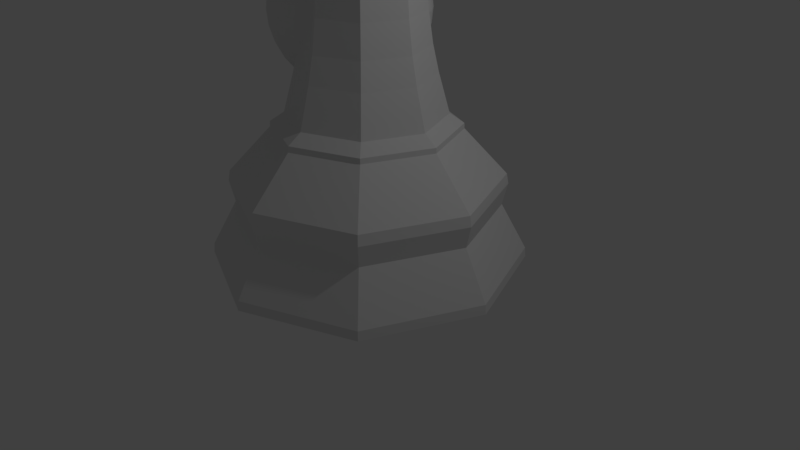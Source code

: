 # Source: Chess_Piece_Bishop_Notch_LP.blend  (saved by Blender 2.79.0; exported with 4.5.12 LTS)
import bpy
from mathutils import Matrix  # noqa: F401  (used for matrix-valued properties, if any)

bpy.ops.wm.read_factory_settings(use_empty=True)
scene = bpy.context.scene
scene.name = 'Scene'

# ---- collections
col_collection_1 = bpy.data.collections.new('Collection 1'); scene.collection.children.link(col_collection_1)

# ---- world
world_world = bpy.data.worlds.new('World'); scene.world = world_world
world_world.color = (0.05088, 0.05088, 0.05088)
world_world.use_sun_shadow = False
world_world.sun_shadow_jitter_overblur = 0.0
world_world.cycles.sampling_method = 'MANUAL'

# ---- cameras
cam_camera = bpy.data.cameras.new('Camera')
cam_camera.clip_end = 100.0
cam_camera.lens = 35.0
cam_camera.sensor_width = 32.0
cam_camera.sensor_height = 18.0
cam_camera.ortho_scale = 7.314
cam_camera.dof.focus_distance = 0.0
cam_camera.dof.aperture_fstop = 128.0

# ---- lights
light_lamp = bpy.data.lights.new('Lamp', 'POINT')
light_lamp.transmission_factor = 0.0
light_lamp.cutoff_distance = 30.0
light_lamp.energy = 100.0
light_lamp.shadow_buffer_clip_start = 1.001
light_lamp.shadow_soft_size = 0.1
light_lamp.shadow_maximum_resolution = 0.006
light_lamp.use_absolute_resolution = True

# ---- meshes
me_cube_001 = bpy.data.meshes.new('Cube.001')
me_cube_001.from_pydata([(-0.2647, -1.707, -0.2647), (-0.3859, -1.707, 1.561), (-0.2647, 1.707, -0.2647), (-0.3859, 1.707, 1.561), (0.2647, -1.707, -0.2647), (0.1435, -1.707, 1.561), (0.2647, 1.707, -0.2647), (0.1435, 1.707, 1.561), (0.1323, 1.707, -0.4733), (0.0, 1.707, -0.6673), (-0.1323, 1.707, -0.4733), (-0.2535, 1.707, 1.561), (-0.1212, 1.707, 1.561), (0.01113, 1.707, 1.561), (-0.1323, -1.707, -0.4733), (0.0, -1.707, -0.6673), (0.1323, -1.707, -0.4733), (0.01113, -1.707, 1.561), (-0.1212, -1.707, 1.561), (-0.2535, -1.707, 1.561)], [], [(0, 1, 3, 2), (8, 13, 7, 6), (6, 7, 5, 4), (14, 19, 1, 0), (8, 6, 4, 16), (11, 3, 1, 19), (7, 13, 17, 5), (13, 12, 18, 17), (12, 11, 19, 18), (2, 10, 14, 0), (10, 9, 15, 14), (9, 8, 16, 15), (4, 5, 17, 16), (16, 17, 18, 15), (15, 18, 19, 14), (2, 3, 11, 10), (10, 11, 12, 9), (9, 12, 13, 8)])
me_cube_001.use_remesh_preserve_volume = False
me_cube_001.use_remesh_preserve_attributes = False
me_cube_001.use_mirror_vertex_groups = False
me_cube_001.update()
me_sphere = bpy.data.meshes.new('Sphere')
me_sphere.from_pydata([(0.0, -3.258e-07, -1.0), (0.03806, 0.1913, 0.9808), (0.07466, 0.3753, 0.9239), (0.1084, 0.5449, 0.8315), (0.1379, 0.6935, 0.7071), (0.1622, 0.8155, 0.5556), (0.1802, 0.9061, 0.3827), (0.1913, 0.9619, 0.1951), (0.1951, 0.9808, 7.55e-08), (0.1913, 0.9619, -0.1951), (0.1802, 0.9061, -0.3827), (0.1622, 0.8155, -0.5556), (0.1379, 0.6935, -0.7071), (0.1084, 0.5449, -0.8315), (0.07466, 0.3753, -0.9239), (0.03806, 0.1913, -0.9808), (0.07466, 0.1802, 0.9808), (0.1464, 0.3536, 0.9239), (0.2126, 0.5133, 0.8315), (0.2706, 0.6533, 0.7071), (0.3182, 0.7682, 0.5556), (0.3536, 0.8536, 0.3827), (0.3753, 0.9061, 0.1951), (0.3827, 0.9239, 7.55e-08), (0.3753, 0.9061, -0.1951), (0.3536, 0.8536, -0.3827), (0.3182, 0.7682, -0.5556), (0.2706, 0.6533, -0.7071), (0.2126, 0.5133, -0.8315), (0.1464, 0.3536, -0.9239), (0.07466, 0.1802, -0.9808), (0.1084, 0.1622, 0.9808), (0.2126, 0.3182, 0.9239), (0.3087, 0.4619, 0.8315), (0.3928, 0.5879, 0.7071), (0.4619, 0.6913, 0.5556), (0.5133, 0.7682, 0.3827), (0.5449, 0.8155, 0.1951), (0.5556, 0.8315, 7.55e-08), (0.5449, 0.8155, -0.1951), (0.5133, 0.7682, -0.3827), (0.4619, 0.6913, -0.5556), (0.3928, 0.5879, -0.7071), (0.3087, 0.4619, -0.8315), (0.2126, 0.3182, -0.9239), (0.1084, 0.1622, -0.9808), (0.1379, 0.1379, 0.9808), (0.2706, 0.2706, 0.9239), (0.3928, 0.3928, 0.8315), (0.5, 0.5, 0.7071), (0.5879, 0.5879, 0.5556), (0.6533, 0.6533, 0.3827), (0.6935, 0.6935, 0.1951), (0.7071, 0.7071, 7.55e-08), (0.6935, 0.6935, -0.1951), (0.6533, 0.6533, -0.3827), (0.5879, 0.5879, -0.5556), (0.5, 0.5, -0.7071), (0.3928, 0.3928, -0.8315), (0.2706, 0.2706, -0.9239), (0.1379, 0.1379, -0.9808), (0.1622, 0.1084, 0.9808), (0.3182, 0.2126, 0.9239), (0.4619, 0.3087, 0.8315), (0.5879, 0.3928, 0.7071), (0.6913, 0.4619, 0.5556), (0.7682, 0.5133, 0.3827), (0.8155, 0.5449, 0.1951), (0.8315, 0.5556, 7.55e-08), (0.8155, 0.5449, -0.1951), (0.7682, 0.5133, -0.3827), (0.6913, 0.4619, -0.5556), (0.5879, 0.3928, -0.7071), (0.4619, 0.3087, -0.8315), (0.3182, 0.2126, -0.9239), (0.1622, 0.1084, -0.9808), (0.1802, 0.07466, 0.9808), (0.3536, 0.1464, 0.9239), (0.5133, 0.2126, 0.8315), (0.6533, 0.2706, 0.7071), (0.7682, 0.3182, 0.5556), (0.8536, 0.3536, 0.3827), (0.9061, 0.3753, 0.1951), (0.9239, 0.3827, 7.55e-08), (0.9061, 0.3753, -0.1951), (0.8536, 0.3536, -0.3827), (0.7682, 0.3182, -0.5556), (0.6533, 0.2706, -0.7071), (0.5133, 0.2126, -0.8315), (0.3536, 0.1464, -0.9239), (0.1802, 0.07466, -0.9808), (0.1913, 0.03806, 0.9808), (0.3753, 0.07466, 0.9239), (0.5449, 0.1084, 0.8315), (0.6935, 0.1379, 0.7071), (0.8155, 0.1622, 0.5556), (0.9061, 0.1802, 0.3827), (0.9619, 0.1913, 0.1951), (0.9808, 0.1951, 7.55e-08), (0.9619, 0.1913, -0.1951), (0.9061, 0.1802, -0.3827), (0.8155, 0.1622, -0.5556), (0.6935, 0.1379, -0.7071), (0.5449, 0.1084, -0.8315), (0.3753, 0.07466, -0.9239), (0.1913, 0.03806, -0.9808), (0.1951, -3.266e-07, 0.9808), (0.3827, -3.192e-07, 0.9239), (0.5556, -3.117e-07, 0.8315), (0.7071, -3.192e-07, 0.7071), (0.8315, -3.341e-07, 0.5556), (0.9239, -2.745e-07, 0.3827), (0.9808, -3.937e-07, 0.1951), (1.0, -3.788e-07, 7.55e-08), (0.9808, -3.937e-07, -0.1951), (0.9239, -2.298e-07, -0.3827), (0.8315, -3.341e-07, -0.5556), (0.7071, -3.192e-07, -0.7071), (0.5556, -3.415e-07, -0.8315), (0.3827, -3.043e-07, -0.9239), (0.1951, -3.08e-07, -0.9808), (0.1913, -0.03806, 0.9808), (0.3753, -0.07466, 0.9239), (0.5449, -0.1084, 0.8315), (0.6935, -0.138, 0.7071), (0.8155, -0.1622, 0.5556), (0.9061, -0.1802, 0.3827), (0.9619, -0.1913, 0.1951), (0.9808, -0.1951, 7.55e-08), (0.9619, -0.1913, -0.1951), (0.9061, -0.1802, -0.3827), (0.8155, -0.1622, -0.5556), (0.6935, -0.138, -0.7071), (0.5449, -0.1084, -0.8315), (0.3753, -0.07466, -0.9239), (0.1913, -0.03806, -0.9808), (0.1802, -0.07466, 0.9808), (0.3536, -0.1464, 0.9239), (0.5133, -0.2126, 0.8315), (0.6533, -0.2706, 0.7071), (0.7682, -0.3182, 0.5556), (0.8536, -0.3536, 0.3827), (0.9061, -0.3753, 0.1951), (0.9239, -0.3827, 7.55e-08), (0.9061, -0.3753, -0.1951), (0.8536, -0.3536, -0.3827), (0.7682, -0.3182, -0.5556), (0.6533, -0.2706, -0.7071), (0.5133, -0.2126, -0.8315), (0.3536, -0.1464, -0.9239), (0.1802, -0.07466, -0.9808), (0.1622, -0.1084, 0.9808), (0.3182, -0.2126, 0.9239), (0.4619, -0.3087, 0.8315), (0.5879, -0.3928, 0.7071), (0.6913, -0.4619, 0.5556), (0.7682, -0.5133, 0.3827), (0.8155, -0.5449, 0.1951), (0.8315, -0.5556, 7.55e-08), (0.8155, -0.5449, -0.1951), (0.7682, -0.5133, -0.3827), (0.6913, -0.4619, -0.5556), (0.5879, -0.3928, -0.7071), (0.4619, -0.3087, -0.8315), (0.3182, -0.2126, -0.9239), (0.1622, -0.1084, -0.9808), (0.1379, -0.138, 0.9808), (0.2706, -0.2706, 0.9239), (0.3928, -0.3928, 0.8315), (0.5, -0.5, 0.7071), (0.5879, -0.5879, 0.5556), (0.6533, -0.6533, 0.3827), (0.6935, -0.6935, 0.1951), (0.7071, -0.7071, 7.55e-08), (0.6935, -0.6935, -0.1951), (0.6533, -0.6533, -0.3827), (0.5879, -0.5879, -0.5556), (0.5, -0.5, -0.7071), (0.3928, -0.3928, -0.8315), (0.2706, -0.2706, -0.9239), (0.1379, -0.138, -0.9808), (0.1084, -0.1622, 0.9808), (0.2126, -0.3182, 0.9239), (0.3087, -0.4619, 0.8315), (0.3928, -0.5879, 0.7071), (0.4619, -0.6913, 0.5556), (0.5133, -0.7682, 0.3827), (0.5449, -0.8155, 0.1951), (0.5556, -0.8315, 7.55e-08), (0.5449, -0.8155, -0.1951), (0.5133, -0.7682, -0.3827), (0.4619, -0.6913, -0.5556), (0.3928, -0.5879, -0.7071), (0.3087, -0.4619, -0.8315), (0.2126, -0.3182, -0.9239), (0.1084, -0.1622, -0.9808), (0.07466, -0.1802, 0.9808), (0.1464, -0.3536, 0.9239), (0.2126, -0.5133, 0.8315), (0.2706, -0.6533, 0.7071), (0.3182, -0.7682, 0.5556), (0.3536, -0.8536, 0.3827), (0.3753, -0.9061, 0.1951), (0.3827, -0.9239, 7.55e-08), (0.3753, -0.9061, -0.1951), (0.3536, -0.8536, -0.3827), (0.3182, -0.7682, -0.5556), (0.2706, -0.6533, -0.7071), (0.2126, -0.5133, -0.8315), (0.1464, -0.3536, -0.9239), (0.07466, -0.1802, -0.9808), (0.03806, -0.1913, 0.9808), (0.07466, -0.3753, 0.9239), (0.1084, -0.5449, 0.8315), (0.1379, -0.6935, 0.7071), (0.1622, -0.8155, 0.5556), (0.1802, -0.9061, 0.3827), (0.1913, -0.9619, 0.1951), (0.1951, -0.9808, 7.55e-08), (0.1913, -0.9619, -0.1951), (0.1802, -0.9061, -0.3827), (0.1622, -0.8155, -0.5556), (0.1379, -0.6935, -0.7071), (0.1084, -0.5449, -0.8315), (0.07466, -0.3753, -0.9239), (0.03806, -0.1913, -0.9808), (-7.212e-09, -0.1951, 0.9808), (4.122e-08, -0.3827, 0.9239), (2.632e-08, -0.5556, 0.8315), (-2.584e-08, -0.7071, 0.7071), (-8.544e-08, -0.8315, 0.5556), (6.357e-08, -0.9239, 0.3827), (-8.544e-08, -0.9808, 0.1951), (-1.003e-07, -1.0, 7.55e-08), (-8.544e-08, -0.9808, -0.1951), (6.357e-08, -0.9239, -0.3827), (-8.544e-08, -0.8315, -0.5556), (-2.584e-08, -0.7071, -0.7071), (-1.094e-08, -0.5556, -0.8315), (3.964e-09, -0.3827, -0.9239), (3.964e-09, -0.1951, -0.9808), (-0.03806, -0.1913, 0.9808), (-0.07466, -0.3753, 0.9239), (-0.1084, -0.5449, 0.8315), (-0.1379, -0.6935, 0.7071), (-0.1622, -0.8155, 0.5556), (-0.1802, -0.9061, 0.3827), (-0.1913, -0.9619, 0.1951), (-0.1951, -0.9808, 7.55e-08), (-0.1913, -0.9619, -0.1951), (-0.1802, -0.9061, -0.3827), (-0.1622, -0.8155, -0.5556), (-0.1379, -0.6935, -0.7071), (-0.1084, -0.5449, -0.8315), (-0.07466, -0.3753, -0.9239), (-0.03806, -0.1913, -0.9808), (-1.247e-07, -6.269e-07, 1.0), (-0.07466, -0.1802, 0.9808), (-0.1464, -0.3536, 0.9239), (-0.2126, -0.5133, 0.8315), (-0.2706, -0.6533, 0.7071), (-0.3182, -0.7682, 0.5556), (-0.3536, -0.8536, 0.3827), (-0.3753, -0.9061, 0.1951), (-0.3827, -0.9239, 7.55e-08), (-0.3753, -0.9061, -0.1951), (-0.3536, -0.8536, -0.3827), (-0.3182, -0.7682, -0.5556), (-0.2706, -0.6533, -0.7071), (-0.2126, -0.5133, -0.8315), (-0.1464, -0.3536, -0.9239), (-0.07466, -0.1802, -0.9808), (-0.1084, -0.1622, 0.9808), (-0.2126, -0.3182, 0.9239), (-0.3087, -0.4619, 0.8315), (-0.3928, -0.5879, 0.7071), (-0.4619, -0.6913, 0.5556), (-0.5133, -0.7682, 0.3827), (-0.5449, -0.8155, 0.1951), (-0.5556, -0.8315, 7.55e-08), (-0.5449, -0.8155, -0.1951), (-0.5133, -0.7682, -0.3827), (-0.4619, -0.6913, -0.5556), (-0.3928, -0.5879, -0.7071), (-0.3087, -0.4619, -0.8315), (-0.2126, -0.3182, -0.9239), (-0.1084, -0.1622, -0.9808), (-0.1379, -0.138, 0.9808), (-0.2706, -0.2706, 0.9239), (-0.3928, -0.3928, 0.8315), (-0.5, -0.5, 0.7071), (-0.5879, -0.5879, 0.5556), (-0.6533, -0.6533, 0.3827), (-0.6935, -0.6935, 0.1951), (-0.7071, -0.7071, 7.55e-08), (-0.6935, -0.6935, -0.1951), (-0.6533, -0.6533, -0.3827), (-0.5879, -0.5879, -0.5556), (-0.5, -0.5, -0.7071), (-0.3928, -0.3928, -0.8315), (-0.2706, -0.2706, -0.9239), (-0.1379, -0.1379, -0.9808), (-0.1622, -0.1084, 0.9808), (-0.3182, -0.2126, 0.9239), (-0.4619, -0.3087, 0.8315), (-0.5879, -0.3928, 0.7071), (-0.6913, -0.4619, 0.5556), (-0.7682, -0.5133, 0.3827), (-0.8155, -0.5449, 0.1951), (-0.8315, -0.5556, 7.55e-08), (-0.8155, -0.5449, -0.1951), (-0.7682, -0.5133, -0.3827), (-0.6913, -0.4619, -0.5556), (-0.5879, -0.3928, -0.7071), (-0.4619, -0.3087, -0.8315), (-0.3182, -0.2126, -0.9239), (-0.1622, -0.1084, -0.9808), (-0.1802, -0.07466, 0.9808), (-0.3536, -0.1464, 0.9239), (-0.5133, -0.2126, 0.8315), (-0.6533, -0.2706, 0.7071), (-0.7682, -0.3182, 0.5556), (-0.8536, -0.3536, 0.3827), (-0.9061, -0.3753, 0.1951), (-0.9239, -0.3827, 7.55e-08), (-0.9061, -0.3753, -0.1951), (-0.8536, -0.3536, -0.3827), (-0.7682, -0.3182, -0.5556), (-0.6533, -0.2706, -0.7071), (-0.5133, -0.2126, -0.8315), (-0.3536, -0.1464, -0.9239), (-0.1802, -0.07466, -0.9808), (-0.1913, -0.03806, 0.9808), (-0.3753, -0.07466, 0.9239), (-0.5449, -0.1084, 0.8315), (-0.6935, -0.1379, 0.7071), (-0.8155, -0.1622, 0.5556), (-0.9061, -0.1802, 0.3827), (-0.9619, -0.1913, 0.1951), (-0.9808, -0.1951, 7.55e-08), (-0.9619, -0.1913, -0.1951), (-0.9061, -0.1802, -0.3827), (-0.8155, -0.1622, -0.5556), (-0.6935, -0.1379, -0.7071), (-0.5449, -0.1084, -0.8315), (-0.3753, -0.07466, -0.9239), (-0.1913, -0.03806, -0.9808), (-0.1951, -3.117e-07, 0.9808), (-0.3827, -2.819e-07, 0.9239), (-0.5556, -2.819e-07, 0.8315), (-0.7071, -1.851e-07, 0.7071), (-0.8315, -1.404e-07, 0.5556), (-0.9239, -3.192e-07, 0.3827), (-0.9808, -9.567e-08, 0.1951), (-1.0, -1.404e-07, 7.55e-08), (-0.9808, -9.567e-08, -0.1951), (-0.9239, -3.192e-07, -0.3827), (-0.8315, -1.404e-07, -0.5556), (-0.7071, -1.851e-07, -0.7071), (-0.5556, -2.596e-07, -0.8315), (-0.3827, -2.521e-07, -0.9239), (-0.1951, -3.155e-07, -0.9808), (-0.1913, 0.03806, 0.9808), (-0.3753, 0.07466, 0.9239), (-0.5449, 0.1084, 0.8315), (-0.6935, 0.1379, 0.7071), (-0.8155, 0.1622, 0.5556), (-0.9061, 0.1802, 0.3827), (-0.9619, 0.1913, 0.1951), (-0.9808, 0.1951, 7.55e-08), (-0.9619, 0.1913, -0.1951), (-0.9061, 0.1802, -0.3827), (-0.8155, 0.1622, -0.5556), (-0.6935, 0.1379, -0.7071), (-0.5449, 0.1084, -0.8315), (-0.3753, 0.07466, -0.9239), (-0.1913, 0.03806, -0.9808), (-0.1802, 0.07466, 0.9808), (-0.3536, 0.1464, 0.9239), (-0.5133, 0.2126, 0.8315), (-0.6533, 0.2706, 0.7071), (-0.7682, 0.3182, 0.5556), (-0.8536, 0.3536, 0.3827), (-0.9061, 0.3753, 0.1951), (-0.9239, 0.3827, 7.55e-08), (-0.9061, 0.3753, -0.1951), (-0.8536, 0.3536, -0.3827), (-0.7682, 0.3182, -0.5556), (-0.6533, 0.2706, -0.7071), (-0.5133, 0.2126, -0.8315), (-0.3536, 0.1464, -0.9239), (-0.1802, 0.07466, -0.9808), (-0.1622, 0.1084, 0.9808), (-0.3182, 0.2126, 0.9239), (-0.4619, 0.3087, 0.8315), (-0.5879, 0.3928, 0.7071), (-0.6913, 0.4619, 0.5556), (-0.7682, 0.5133, 0.3827), (-0.8155, 0.5449, 0.1951), (-0.8315, 0.5556, 7.55e-08), (-0.8155, 0.5449, -0.1951), (-0.7682, 0.5133, -0.3827), (-0.6913, 0.4619, -0.5556), (-0.5879, 0.3928, -0.7071), (-0.4619, 0.3087, -0.8315), (-0.3182, 0.2126, -0.9239), (-0.1622, 0.1084, -0.9808), (-0.1379, 0.1379, 0.9808), (-0.2706, 0.2706, 0.9239), (-0.3928, 0.3928, 0.8315), (-0.5, 0.5, 0.7071), (-0.5879, 0.5879, 0.5556), (-0.6533, 0.6533, 0.3827), (-0.6935, 0.6935, 0.1951), (-0.7071, 0.7071, 7.55e-08), (-0.6935, 0.6935, -0.1951), (-0.6533, 0.6533, -0.3827), (-0.5879, 0.5879, -0.5556), (-0.5, 0.5, -0.7071), (-0.3928, 0.3928, -0.8315), (-0.2706, 0.2706, -0.9239), (-0.1379, 0.1379, -0.9808), (-0.1084, 0.1622, 0.9808), (-0.2126, 0.3182, 0.9239), (-0.3087, 0.4619, 0.8315), (-0.3928, 0.5879, 0.7071), (-0.4619, 0.6913, 0.5556), (-0.5133, 0.7682, 0.3827), (-0.5449, 0.8155, 0.1951), (-0.5556, 0.8315, 7.55e-08), (-0.5449, 0.8155, -0.1951), (-0.5133, 0.7682, -0.3827), (-0.4619, 0.6913, -0.5556), (-0.3928, 0.5879, -0.7071), (-0.3087, 0.4619, -0.8315), (-0.2126, 0.3182, -0.9239), (-0.1084, 0.1622, -0.9808), (-0.07466, 0.1802, 0.9808), (-0.1464, 0.3536, 0.9239), (-0.2126, 0.5133, 0.8315), (-0.2706, 0.6533, 0.7071), (-0.3182, 0.7682, 0.5556), (-0.3536, 0.8536, 0.3827), (-0.3753, 0.9061, 0.1951), (-0.3827, 0.9239, 7.55e-08), (-0.3753, 0.9061, -0.1951), (-0.3536, 0.8536, -0.3827), (-0.3182, 0.7682, -0.5556), (-0.2706, 0.6533, -0.7071), (-0.2126, 0.5133, -0.8315), (-0.1464, 0.3536, -0.9239), (-0.07466, 0.1802, -0.9808), (-0.03806, 0.1913, 0.9808), (-0.07466, 0.3753, 0.9239), (-0.1084, 0.5449, 0.8315), (-0.1379, 0.6935, 0.7071), (-0.1622, 0.8155, 0.5556), (-0.1802, 0.9061, 0.3827), (-0.1913, 0.9619, 0.1951), (-0.1951, 0.9808, 7.55e-08), (-0.1913, 0.9619, -0.1951), (-0.1802, 0.9061, -0.3827), (-0.1622, 0.8155, -0.5556), (-0.1379, 0.6935, -0.7071), (-0.1084, 0.5449, -0.8315), (-0.07466, 0.3753, -0.9239), (-0.03806, 0.1913, -0.9808), (3.749e-08, 0.1951, 0.9808), (7.847e-08, 0.3827, 0.9239), (1.083e-07, 0.5556, 0.8315), (1.53e-07, 0.7071, 0.7071), (2.722e-07, 0.8315, 0.5556), (6.357e-08, 0.9239, 0.3827), (2.573e-07, 0.9808, 0.1951), (2.722e-07, 1.0, 7.55e-08), (2.573e-07, 0.9808, -0.1951), (6.357e-08, 0.9239, -0.3827), (2.722e-07, 0.8315, -0.5556), (1.53e-07, 0.7071, -0.7071), (1.232e-07, 0.5556, -0.8315), (7.847e-08, 0.3827, -0.9239), (1.514e-08, 0.1951, -0.9808)], [], [(471, 470, 4, 5), (479, 478, 12, 13), (472, 471, 5, 6), (480, 479, 13, 14), (473, 472, 6, 7), (481, 480, 14, 15), (474, 473, 7, 8), (467, 256, 1), (0, 481, 15), (475, 474, 8, 9), (468, 467, 1, 2), (476, 475, 9, 10), (469, 468, 2, 3), (477, 476, 10, 11), (470, 469, 3, 4), (478, 477, 11, 12), (11, 10, 25, 26), (4, 3, 18, 19), (12, 11, 26, 27), (5, 4, 19, 20), (13, 12, 27, 28), (6, 5, 20, 21), (14, 13, 28, 29), (7, 6, 21, 22), (15, 14, 29, 30), (8, 7, 22, 23), (1, 256, 16), (0, 15, 30), (9, 8, 23, 24), (2, 1, 16, 17), (10, 9, 24, 25), (3, 2, 17, 18), (30, 29, 44, 45), (23, 22, 37, 38), (16, 256, 31), (0, 30, 45), (24, 23, 38, 39), (17, 16, 31, 32), (25, 24, 39, 40), (18, 17, 32, 33), (26, 25, 40, 41), (19, 18, 33, 34), (27, 26, 41, 42), (20, 19, 34, 35), (28, 27, 42, 43), (21, 20, 35, 36), (29, 28, 43, 44), (22, 21, 36, 37), (42, 41, 56, 57), (35, 34, 49, 50), (43, 42, 57, 58), (36, 35, 50, 51), (44, 43, 58, 59), (37, 36, 51, 52), (45, 44, 59, 60), (38, 37, 52, 53), (31, 256, 46), (0, 45, 60), (39, 38, 53, 54), (32, 31, 46, 47), (40, 39, 54, 55), (33, 32, 47, 48), (41, 40, 55, 56), (34, 33, 48, 49), (46, 256, 61), (0, 60, 75), (54, 53, 68, 69), (47, 46, 61, 62), (55, 54, 69, 70), (48, 47, 62, 63), (56, 55, 70, 71), (49, 48, 63, 64), (57, 56, 71, 72), (50, 49, 64, 65), (58, 57, 72, 73), (51, 50, 65, 66), (59, 58, 73, 74), (52, 51, 66, 67), (60, 59, 74, 75), (53, 52, 67, 68), (65, 64, 79, 80), (73, 72, 87, 88), (66, 65, 80, 81), (74, 73, 88, 89), (67, 66, 81, 82), (75, 74, 89, 90), (68, 67, 82, 83), (61, 256, 76), (0, 75, 90), (69, 68, 83, 84), (62, 61, 76, 77), (70, 69, 84, 85), (63, 62, 77, 78), (71, 70, 85, 86), (64, 63, 78, 79), (72, 71, 86, 87), (84, 83, 98, 99), (77, 76, 91, 92), (85, 84, 99, 100), (78, 77, 92, 93), (86, 85, 100, 101), (79, 78, 93, 94), (87, 86, 101, 102), (80, 79, 94, 95), (88, 87, 102, 103), (81, 80, 95, 96), (89, 88, 103, 104), (82, 81, 96, 97), (90, 89, 104, 105), (83, 82, 97, 98), (76, 256, 91), (0, 90, 105), (103, 102, 117, 118), (96, 95, 110, 111), (104, 103, 118, 119), (97, 96, 111, 112), (105, 104, 119, 120), (98, 97, 112, 113), (91, 256, 106), (0, 105, 120), (99, 98, 113, 114), (92, 91, 106, 107), (100, 99, 114, 115), (93, 92, 107, 108), (101, 100, 115, 116), (94, 93, 108, 109), (102, 101, 116, 117), (95, 94, 109, 110), (107, 106, 121, 122), (115, 114, 129, 130), (108, 107, 122, 123), (116, 115, 130, 131), (109, 108, 123, 124), (117, 116, 131, 132), (110, 109, 124, 125), (118, 117, 132, 133), (111, 110, 125, 126), (119, 118, 133, 134), (112, 111, 126, 127), (120, 119, 134, 135), (113, 112, 127, 128), (106, 256, 121), (0, 120, 135), (114, 113, 128, 129), (126, 125, 140, 141), (134, 133, 148, 149), (127, 126, 141, 142), (135, 134, 149, 150), (128, 127, 142, 143), (121, 256, 136), (0, 135, 150), (129, 128, 143, 144), (122, 121, 136, 137), (130, 129, 144, 145), (123, 122, 137, 138), (131, 130, 145, 146), (124, 123, 138, 139), (132, 131, 146, 147), (125, 124, 139, 140), (133, 132, 147, 148), (145, 144, 159, 160), (138, 137, 152, 153), (146, 145, 160, 161), (139, 138, 153, 154), (147, 146, 161, 162), (140, 139, 154, 155), (148, 147, 162, 163), (141, 140, 155, 156), (149, 148, 163, 164), (142, 141, 156, 157), (150, 149, 164, 165), (143, 142, 157, 158), (136, 256, 151), (0, 150, 165), (144, 143, 158, 159), (137, 136, 151, 152), (164, 163, 178, 179), (157, 156, 171, 172), (165, 164, 179, 180), (158, 157, 172, 173), (151, 256, 166), (0, 165, 180), (159, 158, 173, 174), (152, 151, 166, 167), (160, 159, 174, 175), (153, 152, 167, 168), (161, 160, 175, 176), (154, 153, 168, 169), (162, 161, 176, 177), (155, 154, 169, 170), (163, 162, 177, 178), (156, 155, 170, 171), (176, 175, 190, 191), (169, 168, 183, 184), (177, 176, 191, 192), (170, 169, 184, 185), (178, 177, 192, 193), (171, 170, 185, 186), (179, 178, 193, 194), (172, 171, 186, 187), (180, 179, 194, 195), (173, 172, 187, 188), (166, 256, 181), (0, 180, 195), (174, 173, 188, 189), (167, 166, 181, 182), (175, 174, 189, 190), (168, 167, 182, 183), (195, 194, 209, 210), (188, 187, 202, 203), (181, 256, 196), (0, 195, 210), (189, 188, 203, 204), (182, 181, 196, 197), (190, 189, 204, 205), (183, 182, 197, 198), (191, 190, 205, 206), (184, 183, 198, 199), (192, 191, 206, 207), (185, 184, 199, 200), (193, 192, 207, 208), (186, 185, 200, 201), (194, 193, 208, 209), (187, 186, 201, 202), (199, 198, 213, 214), (207, 206, 221, 222), (200, 199, 214, 215), (208, 207, 222, 223), (201, 200, 215, 216), (209, 208, 223, 224), (202, 201, 216, 217), (210, 209, 224, 225), (203, 202, 217, 218), (196, 256, 211), (0, 210, 225), (204, 203, 218, 219), (197, 196, 211, 212), (205, 204, 219, 220), (198, 197, 212, 213), (206, 205, 220, 221), (218, 217, 232, 233), (211, 256, 226), (0, 225, 240), (219, 218, 233, 234), (212, 211, 226, 227), (220, 219, 234, 235), (213, 212, 227, 228), (221, 220, 235, 236), (214, 213, 228, 229), (222, 221, 236, 237), (215, 214, 229, 230), (223, 222, 237, 238), (216, 215, 230, 231), (224, 223, 238, 239), (217, 216, 231, 232), (225, 224, 239, 240), (237, 236, 251, 252), (230, 229, 244, 245), (238, 237, 252, 253), (231, 230, 245, 246), (239, 238, 253, 254), (232, 231, 246, 247), (240, 239, 254, 255), (233, 232, 247, 248), (226, 256, 241), (0, 240, 255), (234, 233, 248, 249), (227, 226, 241, 242), (235, 234, 249, 250), (228, 227, 242, 243), (236, 235, 250, 251), (229, 228, 243, 244), (241, 256, 257), (0, 255, 271), (249, 248, 264, 265), (242, 241, 257, 258), (250, 249, 265, 266), (243, 242, 258, 259), (251, 250, 266, 267), (244, 243, 259, 260), (252, 251, 267, 268), (245, 244, 260, 261), (253, 252, 268, 269), (246, 245, 261, 262), (254, 253, 269, 270), (247, 246, 262, 263), (255, 254, 270, 271), (248, 247, 263, 264), (261, 260, 275, 276), (269, 268, 283, 284), (262, 261, 276, 277), (270, 269, 284, 285), (263, 262, 277, 278), (271, 270, 285, 286), (264, 263, 278, 279), (257, 256, 272), (0, 271, 286), (265, 264, 279, 280), (258, 257, 272, 273), (266, 265, 280, 281), (259, 258, 273, 274), (267, 266, 281, 282), (260, 259, 274, 275), (268, 267, 282, 283), (280, 279, 294, 295), (273, 272, 287, 288), (281, 280, 295, 296), (274, 273, 288, 289), (282, 281, 296, 297), (275, 274, 289, 290), (283, 282, 297, 298), (276, 275, 290, 291), (284, 283, 298, 299), (277, 276, 291, 292), (285, 284, 299, 300), (278, 277, 292, 293), (286, 285, 300, 301), (279, 278, 293, 294), (272, 256, 287), (0, 286, 301), (299, 298, 313, 314), (292, 291, 306, 307), (300, 299, 314, 315), (293, 292, 307, 308), (301, 300, 315, 316), (294, 293, 308, 309), (287, 256, 302), (0, 301, 316), (295, 294, 309, 310), (288, 287, 302, 303), (296, 295, 310, 311), (289, 288, 303, 304), (297, 296, 311, 312), (290, 289, 304, 305), (298, 297, 312, 313), (291, 290, 305, 306), (311, 310, 325, 326), (304, 303, 318, 319), (312, 311, 326, 327), (305, 304, 319, 320), (313, 312, 327, 328), (306, 305, 320, 321), (314, 313, 328, 329), (307, 306, 321, 322), (315, 314, 329, 330), (308, 307, 322, 323), (316, 315, 330, 331), (309, 308, 323, 324), (302, 256, 317), (0, 316, 331), (310, 309, 324, 325), (303, 302, 317, 318), (330, 329, 344, 345), (323, 322, 337, 338), (331, 330, 345, 346), (324, 323, 338, 339), (317, 256, 332), (0, 331, 346), (325, 324, 339, 340), (318, 317, 332, 333), (326, 325, 340, 341), (319, 318, 333, 334), (327, 326, 341, 342), (320, 319, 334, 335), (328, 327, 342, 343), (321, 320, 335, 336), (329, 328, 343, 344), (322, 321, 336, 337), (334, 333, 348, 349), (342, 341, 356, 357), (335, 334, 349, 350), (343, 342, 357, 358), (336, 335, 350, 351), (344, 343, 358, 359), (337, 336, 351, 352), (345, 344, 359, 360), (338, 337, 352, 353), (346, 345, 360, 361), (339, 338, 353, 354), (332, 256, 347), (0, 346, 361), (340, 339, 354, 355), (333, 332, 347, 348), (341, 340, 355, 356), (353, 352, 367, 368), (361, 360, 375, 376), (354, 353, 368, 369), (347, 256, 362), (0, 361, 376), (355, 354, 369, 370), (348, 347, 362, 363), (356, 355, 370, 371), (349, 348, 363, 364), (357, 356, 371, 372), (350, 349, 364, 365), (358, 357, 372, 373), (351, 350, 365, 366), (359, 358, 373, 374), (352, 351, 366, 367), (360, 359, 374, 375), (372, 371, 386, 387), (365, 364, 379, 380), (373, 372, 387, 388), (366, 365, 380, 381), (374, 373, 388, 389), (367, 366, 381, 382), (375, 374, 389, 390), (368, 367, 382, 383), (376, 375, 390, 391), (369, 368, 383, 384), (362, 256, 377), (0, 376, 391), (370, 369, 384, 385), (363, 362, 377, 378), (371, 370, 385, 386), (364, 363, 378, 379), (391, 390, 405, 406), (384, 383, 398, 399), (377, 256, 392), (0, 391, 406), (385, 384, 399, 400), (378, 377, 392, 393), (386, 385, 400, 401), (379, 378, 393, 394), (387, 386, 401, 402), (380, 379, 394, 395), (388, 387, 402, 403), (381, 380, 395, 396), (389, 388, 403, 404), (382, 381, 396, 397), (390, 389, 404, 405), (383, 382, 397, 398), (395, 394, 409, 410), (403, 402, 417, 418), (396, 395, 410, 411), (404, 403, 418, 419), (397, 396, 411, 412), (405, 404, 419, 420), (398, 397, 412, 413), (406, 405, 420, 421), (399, 398, 413, 414), (392, 256, 407), (0, 406, 421), (400, 399, 414, 415), (393, 392, 407, 408), (401, 400, 415, 416), (394, 393, 408, 409), (402, 401, 416, 417), (414, 413, 428, 429), (407, 256, 422), (0, 421, 436), (415, 414, 429, 430), (408, 407, 422, 423), (416, 415, 430, 431), (409, 408, 423, 424), (417, 416, 431, 432), (410, 409, 424, 425), (418, 417, 432, 433), (411, 410, 425, 426), (419, 418, 433, 434), (412, 411, 426, 427), (420, 419, 434, 435), (413, 412, 427, 428), (421, 420, 435, 436), (433, 432, 447, 448), (426, 425, 440, 441), (434, 433, 448, 449), (427, 426, 441, 442), (435, 434, 449, 450), (428, 427, 442, 443), (436, 435, 450, 451), (429, 428, 443, 444), (422, 256, 437), (0, 436, 451), (430, 429, 444, 445), (423, 422, 437, 438), (431, 430, 445, 446), (424, 423, 438, 439), (432, 431, 446, 447), (425, 424, 439, 440), (0, 451, 466), (445, 444, 459, 460), (438, 437, 452, 453), (446, 445, 460, 461), (439, 438, 453, 454), (447, 446, 461, 462), (440, 439, 454, 455), (448, 447, 462, 463), (441, 440, 455, 456), (449, 448, 463, 464), (442, 441, 456, 457), (450, 449, 464, 465), (443, 442, 457, 458), (451, 450, 465, 466), (444, 443, 458, 459), (437, 256, 452), (464, 463, 478, 479), (457, 456, 471, 472), (465, 464, 479, 480), (458, 457, 472, 473), (466, 465, 480, 481), (459, 458, 473, 474), (452, 256, 467), (0, 466, 481), (460, 459, 474, 475), (453, 452, 467, 468), (461, 460, 475, 476), (454, 453, 468, 469), (462, 461, 476, 477), (455, 454, 469, 470), (463, 462, 477, 478), (456, 455, 470, 471)])
me_sphere.use_remesh_preserve_volume = False
me_sphere.use_remesh_preserve_attributes = False
me_sphere.use_mirror_vertex_groups = False
me_sphere.update()
me_sphere_002 = bpy.data.meshes.new('Sphere.002')
me_sphere_002.from_pydata([(0.0, 0.1722, -0.1722), (0.1722, -2.881e-08, 0.1722), (0.2435, -3.193e-08, -2.516e-08), (0.1722, -2.881e-08, -0.1722), (-1.505e-08, -0.1722, 0.1722), (-2.129e-08, -0.2435, -3.967e-08), (-1.505e-08, -0.1722, -0.1722), (-2.129e-08, -2.129e-08, 0.2435), (-0.1722, 1.291e-09, 0.1722), (-0.2435, 1.064e-08, -5.418e-08), (-0.1722, 1.291e-09, -0.1722), (3.01e-08, 0.1722, 0.1722), (4.257e-08, 0.2435, -6.869e-08), (-9.724e-08, 2.0, -7.61), (1.414, 1.414, -7.61), (2.0, 9.149e-08, -7.61), (1.414, -1.414, -7.61), (-7.491e-07, -2.0, -7.61), (-1.414, -1.414, -7.61), (-2.0, 1.872e-06, -7.61), (-1.414, 1.414, -7.61), (-5.752e-08, 1.663, -6.881), (9.13e-10, 1.167, -5.888), (0.8255, 0.8255, -5.888), (1.176, 1.176, -6.881), (1.167, 3.023e-07, -5.888), (1.663, 1.783e-07, -6.881), (0.8255, -0.8255, -5.888), (1.176, -1.176, -6.881), (-3.798e-07, -1.167, -5.888), (-5.989e-07, -1.663, -6.881), (-0.8255, -0.8255, -5.888), (-1.176, -1.176, -6.881), (-1.167, 1.341e-06, -5.888), (-1.663, 1.658e-06, -6.881), (-0.8255, 0.8255, -5.888), (-1.176, 1.176, -6.881), (-9.587e-08, 1.989, -7.488), (1.407, 1.407, -7.488), (1.989, 9.416e-08, -7.488), (1.407, -1.407, -7.488), (-7.441e-07, -1.989, -7.488), (-1.407, -1.407, -7.488), (-1.989, 1.865e-06, -7.488), (-1.407, 1.407, -7.488), (-6.254e-08, 1.705, -6.468), (-6.482e-08, 1.728, -6.6), (1.222, 1.222, -6.6), (1.205, 1.205, -6.468), (1.728, 1.612e-07, -6.6), (1.705, 1.674e-07, -6.468), (1.222, -1.222, -6.6), (1.205, -1.205, -6.468), (-6.286e-07, -1.728, -6.6), (-6.181e-07, -1.705, -6.468), (-1.222, -1.222, -6.6), (-1.205, -1.205, -6.468), (-1.728, 1.699e-06, -6.6), (-1.705, 1.685e-06, -6.468), (-1.222, 1.222, -6.6), (-1.205, 1.205, -6.468), (1.278e-08, 0.9858, -5.7), (1.37e-09, 1.164, -5.821), (0.8232, 0.8232, -5.821), (0.697, 0.697, -5.7), (1.164, 3.052e-07, -5.821), (0.9858, 3.462e-07, -5.7), (0.8232, -0.8232, -5.821), (0.697, -0.697, -5.7), (-3.78e-07, -1.164, -5.821), (-3.086e-07, -0.9858, -5.7), (-0.8232, -0.8232, -5.821), (-0.697, -0.697, -5.7), (-1.164, 1.341e-06, -5.821), (-0.9858, 1.224e-06, -5.7), (-0.8232, 0.8232, -5.821), (-0.697, 0.697, -5.7), (-0.64, -0.64, -3.032), (-2.93e-07, -0.9051, -3.032), (0.64, -0.64, -3.032), (0.9051, 3.869e-07, -3.032), (0.64, 0.64, -3.032), (3.666e-09, 0.9051, -3.032), (-0.64, 0.64, -3.032), (-0.9051, 1.192e-06, -3.032), (-0.7031, 1.031e-06, -3.524), (-0.4972, 0.4972, -3.524), (1.643e-08, 0.7031, -3.524), (0.4972, 0.4972, -3.524), (-0.4972, -0.4972, -3.524), (0.7031, 4.054e-07, -3.524), (0.4972, -0.4972, -3.524), (-2.127e-07, -0.7031, -3.524), (-0.6916, 1.023e-06, -3.731), (-0.8479, 1.13e-06, -5.198), (-0.6907, 1.023e-06, -4.071), (-0.7202, 1.044e-06, -4.469), (-0.7754, 1.08e-06, -4.865), (-0.5996, 0.5996, -5.198), (-0.489, 0.489, -3.731), (-0.5483, 0.5483, -4.865), (-0.5092, 0.5092, -4.469), (-0.4884, 0.4884, -4.071), (1.78e-08, 0.6916, -3.731), (1.643e-08, 0.8479, -5.198), (1.963e-08, 0.6907, -4.071), (1.963e-08, 0.7202, -4.469), (1.826e-08, 0.7754, -4.865), (0.5996, 0.5996, -5.198), (0.489, 0.489, -3.731), (0.5483, 0.5483, -4.865), (0.5092, 0.5092, -4.469), (0.4884, 0.4884, -4.071), (-0.489, -0.489, -3.731), (-0.5996, -0.5996, -5.198), (-0.4884, -0.4884, -4.071), (-0.5092, -0.5092, -4.469), (-0.5483, -0.5483, -4.865), (0.6916, 4.079e-07, -3.731), (0.8479, 3.752e-07, -5.198), (0.6907, 4.08e-07, -4.071), (0.7202, 4.006e-07, -4.469), (0.7754, 3.9e-07, -4.865), (0.5996, -0.5996, -5.198), (0.489, -0.489, -3.731), (0.5483, -0.5483, -4.865), (0.5092, -0.5092, -4.469), (0.4884, -0.4884, -4.071), (-2.598e-07, -0.8479, -5.198), (-2.077e-07, -0.6916, -3.731), (-2.346e-07, -0.7754, -4.865), (-2.159e-07, -0.7202, -4.469), (-2.059e-07, -0.6907, -4.071), (-1.05, 1.277e-06, -3.308), (-1.049, 1.273e-06, -3.449), (-1.138, 1.333e-06, -3.379), (-0.7415, 0.7415, -3.449), (-0.7426, 0.7426, -3.308), (-0.8043, 0.8043, -3.379), (-4.109e-09, 1.05, -3.308), (-1.826e-09, 1.049, -3.449), (-8.674e-09, 1.138, -3.379), (0.7415, 0.7415, -3.449), (0.7426, 0.7426, -3.308), (0.8043, 0.8043, -3.379), (-0.7426, -0.7426, -3.308), (-0.7415, -0.7415, -3.449), (-0.8043, -0.8043, -3.379), (1.05, 3.419e-07, -3.308), (1.049, 3.394e-07, -3.449), (1.138, 3.212e-07, -3.379), (0.7415, -0.7415, -3.449), (0.7426, -0.7426, -3.308), (0.8043, -0.8043, -3.379), (-3.433e-07, -1.049, -3.449), (-3.46e-07, -1.05, -3.308), (-3.812e-07, -1.138, -3.379), (0.4924, 0.4965, -2.747), (0.6981, 3.783e-07, -2.747), (0.4924, -0.4965, -2.747), (-0.004036, -0.7021, -2.747), (-0.5005, -0.4965, -2.747), (-0.7062, 4.057e-07, -2.747), (-0.5005, 0.4965, -2.747), (-0.004036, 0.7021, -2.747), (0.5411, 0.5452, -2.606), (0.7669, 3.751e-07, -2.606), (0.5411, -0.5452, -2.606), (-0.004036, -0.771, -2.606), (-0.5492, -0.5452, -2.606), (-0.775, 4.051e-07, -2.606), (-0.5492, 0.5452, -2.606), (-0.004036, 0.771, -2.606), (-0.004036, 4.064e-07, -2.606), (-0.9163, 1.189e-06, -3.223), (-0.648, -0.648, -3.223), (-0.648, 0.648, -3.223), (4.917e-09, 0.9163, -3.223), (0.648, 0.648, -3.223), (0.9163, 3.734e-07, -3.223), (-2.94e-07, -0.9163, -3.223), (0.648, -0.648, -3.223), (-0.5455, -0.5437, -2.903), (-0.7707, 8.086e-07, -2.903), (-0.5455, 0.5437, -2.903), (-0.00183, 0.7689, -2.903), (0.5419, 0.5437, -2.903), (0.7671, 3.912e-07, -2.903), (0.5419, -0.5437, -2.903), (-0.00183, -0.7689, -2.903), (1.111e-09, 0.2662, -0.3255), (1.111e-09, 0.2662, -0.3255), (0.1883, 0.1883, -0.3255), (0.3455, 0.3455, -0.585), (0.5298, 0.5298, -0.9734), (0.6948, 0.6948, -1.431), (0.6793, 0.6793, -1.89), (0.5907, 0.5907, -2.278), (0.514, 0.514, -2.537), (0.2662, 1.511e-07, -0.3255), (0.4887, 1.603e-07, -0.585), (0.7493, 1.56e-07, -0.9734), (0.9826, 1.338e-07, -1.431), (0.9607, 1.65e-07, -1.89), (0.8354, 1.653e-07, -2.278), (0.7269, 1.409e-07, -2.537), (0.1883, -0.1883, -0.3255), (0.3455, -0.3455, -0.585), (0.5298, -0.5298, -0.9734), (0.6948, -0.6948, -1.431), (0.6793, -0.6793, -1.89), (0.5907, -0.5907, -2.278), (0.514, -0.514, -2.537), (9.765e-09, -0.2662, -0.3255), (5.669e-09, -0.4887, -0.585), (4.143e-08, -0.7493, -0.9734), (1.301e-08, -0.9826, -1.431), (4.241e-08, -0.9607, -1.89), (1.641e-08, -0.8354, -2.278), (2.062e-08, -0.7269, -2.537), (-0.1883, -0.1883, -0.3255), (-0.6793, -0.6793, -1.89), (-0.5907, -0.5907, -2.278), (-0.514, -0.514, -2.537), (-0.2662, 1.615e-07, -0.3255), (-0.9826, 1.631e-07, -1.431), (-0.9607, 1.03e-07, -1.89), (-0.8354, 1.653e-07, -2.278), (-0.7269, 1.692e-07, -2.537), (-0.1883, 0.1883, -0.3255), (-0.6948, 0.6948, -1.431), (-0.6793, 0.6793, -1.89), (-0.5907, 0.5907, -2.278), (-0.514, 0.514, -2.537), (-1.493e-08, 0.4887, -0.585), (-3.108e-08, 0.7493, -0.9734), (1.301e-08, 0.9826, -1.431), (-5.056e-08, 0.9607, -1.89), (-1.879e-08, 0.8354, -2.278), (-7.685e-09, 0.7269, -2.537), (0.1883, 0.1883, -0.3255), (0.2662, 1.511e-07, -0.3255), (0.1883, -0.1883, -0.3255), (9.765e-09, -0.2662, -0.3255), (-0.1883, -0.1883, -0.3255), (-0.2662, 1.615e-07, -0.3255), (-0.1883, 0.1883, -0.3255), (1.51e-09, 0.1179, -0.2479), (0.08337, 0.08337, -0.2479), (0.1179, 1.554e-07, -0.2479), (0.08337, -0.08337, -0.2479), (5.342e-09, -0.1179, -0.2479), (-0.08337, -0.08337, -0.2479), (-0.1179, 1.6e-07, -0.2479), (-0.08337, 0.08337, -0.2479), (-0.6117, 0.7292, -1.431), (-0.5941, 0.7352, -1.459), (-0.6686, 0.6686, -1.359), (-0.5941, -0.6755, -2.011), (-0.3294, 0.8393, -1.418), (-0.3294, -0.7728, -2.049), (-0.2578, 0.2578, -0.4402), (-0.2708, 1.615e-07, -0.3308), (-0.2694, -0.2693, -0.4593), (-0.2642, -0.3792, -0.585), (-0.2457, 0.3869, -0.585), (-0.1971, 0.7899, -1.213), (-0.2467, -0.6471, -0.9734), (-0.1971, -0.8802, -1.867), (-0.2243, -0.8897, -1.431), (-0.2151, 0.6602, -0.9734), (-0.7264, 0.4931, -1.33), (-0.7592, 1.1e-07, -0.9928), (-0.7264, -0.5817, -1.75), (-0.7459, -0.5714, -1.431), (-0.6801, -0.6801, -1.867), (-0.6677, -0.6841, -1.89), (-0.2122, -0.8728, -1.89), (-0.4618, 0.7809, -1.649), (-0.4618, -0.6645, -2.215), (-0.3386, 0.8423, -1.431)], [], [(12, 11, 1, 2), (0, 12, 2, 3), (11, 7, 1), (2, 1, 4, 5), (3, 2, 5, 6), (1, 7, 4), (5, 4, 8, 9), (6, 5, 9, 10), (4, 7, 8), (9, 8, 11, 12), (10, 9, 12, 0), (8, 7, 11), (64, 63, 62, 61), (63, 23, 22, 62), (23, 48, 45, 22), (48, 47, 46, 45), (47, 24, 21, 46), (24, 38, 37, 21), (38, 14, 13, 37), (61, 62, 75, 76), (62, 22, 35, 75), (22, 45, 60, 35), (45, 46, 59, 60), (46, 21, 36, 59), (21, 37, 44, 36), (37, 13, 20, 44), (76, 75, 73, 74), (75, 35, 33, 73), (35, 60, 58, 33), (60, 59, 57, 58), (59, 36, 34, 57), (36, 44, 43, 34), (44, 20, 19, 43), (74, 73, 71, 72), (73, 33, 31, 71), (33, 58, 56, 31), (58, 57, 55, 56), (57, 34, 32, 55), (34, 43, 42, 32), (43, 19, 18, 42), (72, 71, 69, 70), (71, 31, 29, 69), (31, 56, 54, 29), (56, 55, 53, 54), (55, 32, 30, 53), (32, 42, 41, 30), (42, 18, 17, 41), (70, 69, 67, 68), (69, 29, 27, 67), (29, 54, 52, 27), (54, 53, 51, 52), (53, 30, 28, 51), (30, 41, 40, 28), (41, 17, 16, 40), (68, 67, 65, 66), (67, 27, 25, 65), (27, 52, 50, 25), (52, 51, 49, 50), (51, 28, 26, 49), (28, 40, 39, 26), (40, 16, 15, 39), (66, 65, 63, 64), (65, 25, 23, 63), (25, 50, 48, 23), (50, 49, 47, 48), (49, 26, 24, 47), (26, 39, 38, 24), (39, 15, 14, 38), (85, 89, 146, 134), (17, 18, 19, 20, 13, 14, 15, 16), (88, 87, 140, 142), (86, 85, 134, 136), (91, 90, 149, 151), (92, 91, 151, 154), (90, 88, 142, 149), (87, 86, 136, 140), (89, 92, 154, 146), (113, 129, 92, 89), (68, 66, 119, 123), (181, 179, 80, 79), (103, 99, 86, 87), (64, 61, 104, 108), (178, 177, 82, 81), (118, 109, 88, 90), (72, 70, 128, 114), (175, 180, 78, 77), (129, 124, 91, 92), (124, 118, 90, 91), (70, 68, 123, 128), (180, 181, 79, 78), (99, 93, 85, 86), (61, 76, 98, 104), (177, 176, 83, 82), (109, 103, 87, 88), (66, 64, 108, 119), (179, 178, 81, 80), (74, 72, 114, 94), (93, 113, 89, 85), (176, 174, 84, 83), (129, 113, 115, 132), (132, 115, 116, 131), (131, 116, 117, 130), (130, 117, 114, 128), (99, 103, 105, 102), (102, 105, 106, 101), (101, 106, 107, 100), (100, 107, 104, 98), (109, 118, 120, 112), (112, 120, 121, 111), (111, 121, 122, 110), (110, 122, 119, 108), (124, 129, 132, 127), (127, 132, 131, 126), (126, 131, 130, 125), (125, 130, 128, 123), (118, 124, 127, 120), (120, 127, 126, 121), (121, 126, 125, 122), (122, 125, 123, 119), (113, 93, 95, 115), (115, 95, 96, 116), (116, 96, 97, 117), (117, 97, 94, 114), (103, 109, 112, 105), (105, 112, 111, 106), (106, 111, 110, 107), (107, 110, 108, 104), (93, 99, 102, 95), (95, 102, 101, 96), (96, 101, 100, 97), (97, 100, 98, 94), (76, 74, 94, 98), (155, 145, 147, 156), (156, 147, 146, 154), (137, 139, 141, 138), (138, 141, 140, 136), (143, 148, 150, 144), (144, 150, 149, 142), (152, 155, 156, 153), (153, 156, 154, 151), (148, 152, 153, 150), (150, 153, 151, 149), (145, 133, 135, 147), (147, 135, 134, 146), (139, 143, 144, 141), (141, 144, 142, 140), (133, 137, 138, 135), (135, 138, 136, 134), (174, 175, 77, 84), (159, 167, 168, 160), (161, 169, 170, 162), (163, 171, 172, 164), (158, 166, 167, 159), (160, 168, 169, 161), (162, 170, 171, 163), (164, 172, 165, 157), (157, 165, 166, 158), (173, 165, 172), (173, 166, 165), (173, 167, 166), (173, 168, 167), (173, 169, 168), (173, 170, 169), (173, 171, 170), (173, 172, 171), (182, 161, 162, 183), (183, 162, 163, 184), (184, 163, 164, 185), (185, 164, 157, 186), (186, 157, 158, 187), (187, 158, 159, 188), (188, 159, 160, 189), (189, 160, 161, 182), (133, 145, 175, 174), (137, 133, 174, 176), (148, 143, 178, 179), (139, 137, 176, 177), (155, 152, 181, 180), (145, 155, 180, 175), (143, 139, 177, 178), (152, 148, 179, 181), (78, 189, 182, 77), (79, 188, 189, 78), (80, 187, 188, 79), (81, 186, 187, 80), (82, 185, 186, 81), (83, 184, 185, 82), (84, 183, 184, 83), (77, 182, 183, 84), (239, 238, 197, 198), (237, 236, 195, 196), (235, 234, 193, 194), (224, 220, 244, 245), (238, 237, 196, 197), (236, 235, 194, 195), (234, 190, 192, 193), (194, 193, 200, 201), (206, 199, 241, 242), (197, 196, 203, 204), (195, 194, 201, 202), (193, 192, 199, 200), (198, 197, 204, 205), (196, 195, 202, 203), (204, 203, 210, 211), (202, 201, 208, 209), (200, 199, 206, 207), (205, 204, 211, 212), (203, 202, 209, 210), (201, 200, 207, 208), (213, 206, 242, 243), (207, 206, 213, 214), (212, 211, 218, 219), (210, 209, 216, 217), (208, 207, 214, 215), (190, 229, 246, 191), (211, 210, 217, 218), (209, 208, 215, 216), (219, 218, 222, 223), (217, 216, 269, 268, 277), (215, 214, 264, 267), (199, 192, 240, 241), (218, 217, 277, 260, 279, 258, 276, 221, 222), (216, 215, 267, 269), (214, 213, 220, 263, 264), (192, 190, 191, 240), (222, 221, 226, 227), (223, 222, 227, 228), (221, 275, 273, 274, 225, 226), (227, 226, 231, 232), (225, 272, 271, 257, 230), (228, 227, 232, 233), (226, 225, 230, 231), (229, 224, 245, 246), (233, 232, 238, 239), (231, 230, 255, 256, 278, 280, 236, 237), (220, 213, 243, 244), (232, 231, 237, 238), (230, 257, 255), (166, 205, 212, 167), (167, 212, 219, 168), (168, 219, 223, 169), (169, 223, 228, 170), (170, 228, 233, 171), (171, 233, 239, 172), (172, 239, 198, 165), (165, 198, 205, 166), (244, 243, 251, 252), (241, 240, 248, 249), (243, 242, 250, 251), (245, 244, 252, 253), (240, 191, 247, 248), (191, 246, 254, 247), (242, 241, 249, 250), (246, 245, 253, 254), (247, 0, 248), (248, 3, 249), (249, 3, 250), (250, 6, 251), (251, 6, 252), (252, 10, 253), (253, 10, 254), (254, 0, 247), (248, 0, 3), (250, 3, 6), (252, 6, 10), (254, 10, 0), (270, 265, 234, 235), (266, 268, 269, 267, 264, 263, 262, 261, 265, 270), (261, 262, 224, 229), (256, 258, 279, 278), (280, 259, 266, 270, 235, 236), (274, 272, 225), (271, 273, 275, 276, 258, 256, 255, 257), (265, 261, 229, 190, 234), (278, 279, 260, 259, 280), (276, 275, 221), (273, 271, 272, 274), (262, 263, 220, 224), (259, 260, 277, 268, 266)])
me_sphere_002.use_remesh_preserve_volume = False
me_sphere_002.use_remesh_preserve_attributes = False
me_sphere_002.use_mirror_vertex_groups = False
me_sphere_002.update()

# ---- objects
ob_notch = bpy.data.objects.new('Notch', me_cube_001)
ob_sphere = bpy.data.objects.new('Sphere', me_sphere)
ob_bishop_lp = bpy.data.objects.new('Bishop_LP', me_sphere_002)
ob_lamp = bpy.data.objects.new('Lamp', light_lamp)
ob_camera = bpy.data.objects.new('Camera', cam_camera)

# ---- transforms, parenting, visibility, modifiers, constraints
ob_notch.location = (-0.4618, -0.04818, 6.353)
ob_notch.rotation_euler = (0.3729, -0.0, 0.0)
ob_notch.hide_viewport = True
ob_notch.hide_render = True
ob_notch.lineart.crease_threshold = 0.0
ob_sphere.location = (-0.6197, 0.307, 3.021)
ob_sphere.hide_viewport = True
ob_sphere.lineart.crease_threshold = 0.0
ob_bishop_lp.location = (0.0, 0.0, 7.61)
ob_bishop_lp.lineart.crease_threshold = 0.0
ob_lamp.location = (4.076, 1.005, 5.904)
ob_lamp.rotation_euler = (0.6503, 0.05522, 1.866)
ob_lamp.lock_rotations_4d = False
ob_lamp.empty_display_type = 'ARROWS'
ob_lamp.color = (0.0, 0.0, 0.0, 0.0)
ob_lamp.lineart.crease_threshold = 0.0
ob_camera.location = (7.481, -6.508, 5.344)
ob_camera.rotation_euler = (1.109, 0.0, 0.8149)
ob_camera.lock_rotations_4d = False
ob_camera.empty_display_type = 'ARROWS'
ob_camera.color = (0.0, 0.0, 0.0, 0.0)
ob_camera.display_type = 'WIRE'
ob_camera.lineart.crease_threshold = 0.0

# ---- collection membership
col_collection_1.objects.link(ob_notch)
col_collection_1.objects.link(ob_sphere)
col_collection_1.objects.link(ob_bishop_lp)
col_collection_1.objects.link(ob_lamp)
col_collection_1.objects.link(ob_camera)

# ---- scene / render settings (as saved in the file)
scene.camera = ob_camera
scene.frame_start = 1; scene.frame_end = 250; scene.frame_set(1)
scene.render.engine = 'BLENDER_EEVEE_NEXT'
scene.render.resolution_percentage = 50
scene.render.dither_intensity = 0.0
scene.cycles.use_denoising = False
scene.cycles.samples = 128
scene.cycles.sampling_pattern = 'TABULATED_SOBOL'
scene.cycles.use_adaptive_sampling = False
scene.cycles.use_light_tree = False
scene.cycles.blur_glossy = 0.0
scene.cycles.sample_clamp_indirect = 0.0
scene.view_settings.view_transform = 'Standard'
bpy.context.view_layer.update()
